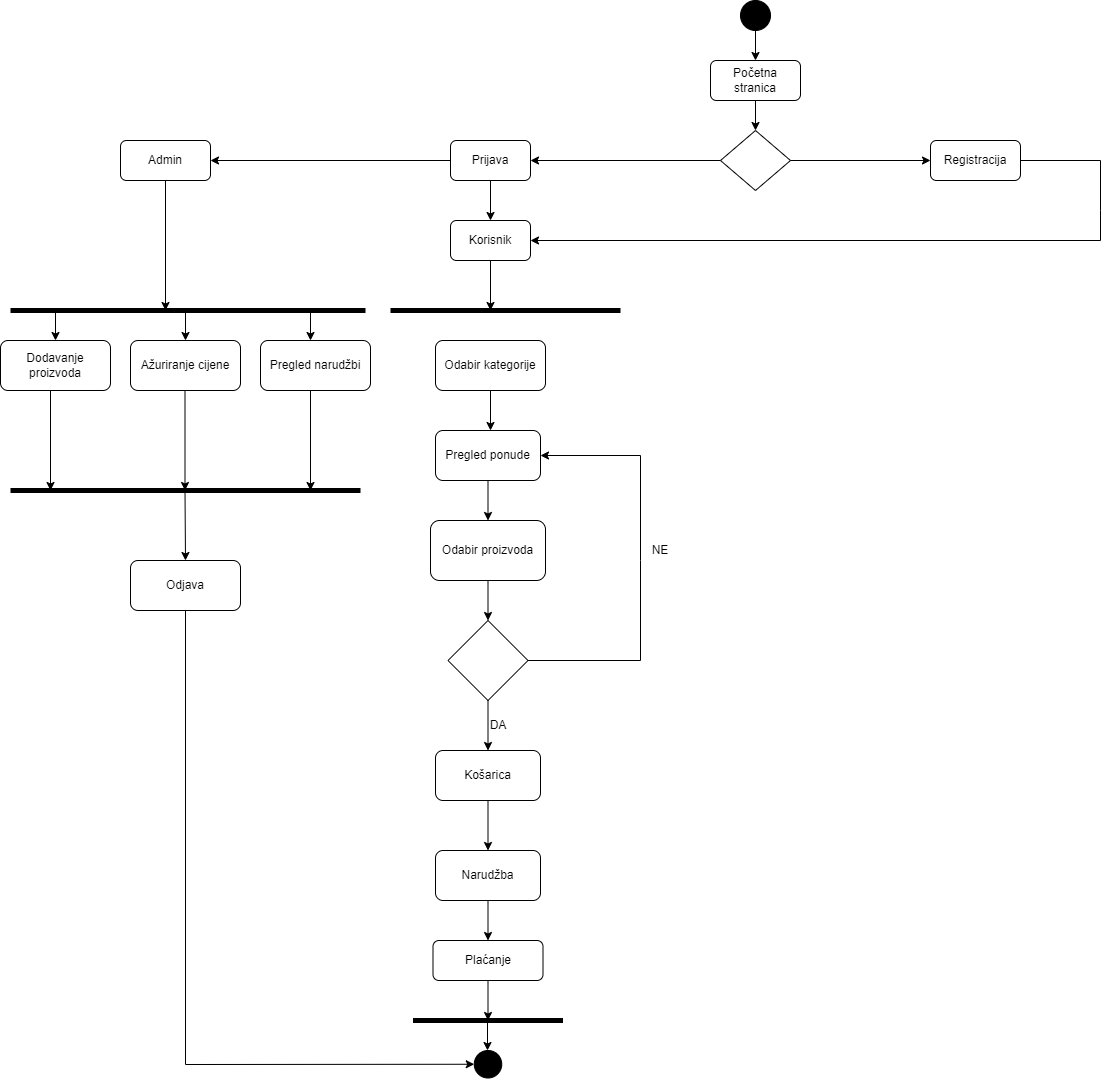

The diagram above was exported from draw.io. Its source (the exported page's mxGraphModel, read from the mxfile embedded in the PNG):
<mxGraphModel dx="2555" dy="1845" grid="1" gridSize="10" guides="1" tooltips="1" connect="1" arrows="1" fold="1" page="1" pageScale="1" pageWidth="850" pageHeight="1100" math="0" shadow="0">
  <root>
    <mxCell id="0" />
    <mxCell id="1" parent="0" />
    <mxCell id="z_j5FtDzljI50lOKfBdh-1" value="" style="ellipse;whiteSpace=wrap;html=1;aspect=fixed;fillColor=#000000;" vertex="1" parent="1">
      <mxGeometry x="350" y="-630" width="30" height="30" as="geometry" />
    </mxCell>
    <mxCell id="z_j5FtDzljI50lOKfBdh-2" value="Početna stranica" style="rounded=1;whiteSpace=wrap;html=1;fillColor=#FFFFFF;" vertex="1" parent="1">
      <mxGeometry x="320" y="-570" width="90" height="40" as="geometry" />
    </mxCell>
    <mxCell id="z_j5FtDzljI50lOKfBdh-3" value="" style="endArrow=classic;html=1;rounded=0;entryX=0.5;entryY=0;entryDx=0;entryDy=0;exitX=0.5;exitY=1;exitDx=0;exitDy=0;" edge="1" parent="1" source="z_j5FtDzljI50lOKfBdh-1" target="z_j5FtDzljI50lOKfBdh-2">
      <mxGeometry width="50" height="50" relative="1" as="geometry">
        <mxPoint x="355" y="-580" as="sourcePoint" />
        <mxPoint x="410" y="-510" as="targetPoint" />
      </mxGeometry>
    </mxCell>
    <mxCell id="z_j5FtDzljI50lOKfBdh-4" value="Prijava" style="rounded=1;whiteSpace=wrap;html=1;fillColor=#FFFFFF;" vertex="1" parent="1">
      <mxGeometry x="60" y="-490" width="80" height="40" as="geometry" />
    </mxCell>
    <mxCell id="z_j5FtDzljI50lOKfBdh-5" value="Registracija" style="rounded=1;whiteSpace=wrap;html=1;fillColor=#FFFFFF;" vertex="1" parent="1">
      <mxGeometry x="540" y="-490" width="90" height="40" as="geometry" />
    </mxCell>
    <mxCell id="z_j5FtDzljI50lOKfBdh-6" value="" style="endArrow=classic;html=1;rounded=0;exitX=0.5;exitY=1;exitDx=0;exitDy=0;" edge="1" parent="1" source="z_j5FtDzljI50lOKfBdh-2" target="z_j5FtDzljI50lOKfBdh-7">
      <mxGeometry width="50" height="50" relative="1" as="geometry">
        <mxPoint x="280" y="-400" as="sourcePoint" />
        <mxPoint x="365" y="-470" as="targetPoint" />
      </mxGeometry>
    </mxCell>
    <mxCell id="z_j5FtDzljI50lOKfBdh-7" value="" style="rhombus;whiteSpace=wrap;html=1;fillColor=#FFFFFF;" vertex="1" parent="1">
      <mxGeometry x="330" y="-500" width="70" height="60" as="geometry" />
    </mxCell>
    <mxCell id="z_j5FtDzljI50lOKfBdh-9" value="" style="endArrow=classic;html=1;rounded=0;entryX=1;entryY=0.5;entryDx=0;entryDy=0;exitX=0;exitY=0.5;exitDx=0;exitDy=0;" edge="1" parent="1" source="z_j5FtDzljI50lOKfBdh-7" target="z_j5FtDzljI50lOKfBdh-4">
      <mxGeometry width="50" height="50" relative="1" as="geometry">
        <mxPoint x="280" y="-400" as="sourcePoint" />
        <mxPoint x="330" y="-450" as="targetPoint" />
      </mxGeometry>
    </mxCell>
    <mxCell id="z_j5FtDzljI50lOKfBdh-10" value="Korisnik" style="rounded=1;whiteSpace=wrap;html=1;fillColor=#FFFFFF;" vertex="1" parent="1">
      <mxGeometry x="60" y="-410" width="80" height="40" as="geometry" />
    </mxCell>
    <mxCell id="z_j5FtDzljI50lOKfBdh-11" value="" style="endArrow=classic;html=1;rounded=0;entryX=0;entryY=0.5;entryDx=0;entryDy=0;exitX=1;exitY=0.5;exitDx=0;exitDy=0;" edge="1" parent="1" source="z_j5FtDzljI50lOKfBdh-7" target="z_j5FtDzljI50lOKfBdh-5">
      <mxGeometry width="50" height="50" relative="1" as="geometry">
        <mxPoint x="280" y="-400" as="sourcePoint" />
        <mxPoint x="330" y="-450" as="targetPoint" />
      </mxGeometry>
    </mxCell>
    <mxCell id="z_j5FtDzljI50lOKfBdh-13" value="" style="endArrow=classic;html=1;rounded=0;exitX=0.5;exitY=1;exitDx=0;exitDy=0;" edge="1" parent="1" source="z_j5FtDzljI50lOKfBdh-4" target="z_j5FtDzljI50lOKfBdh-10">
      <mxGeometry width="50" height="50" relative="1" as="geometry">
        <mxPoint x="280" y="-400" as="sourcePoint" />
        <mxPoint x="330" y="-450" as="targetPoint" />
      </mxGeometry>
    </mxCell>
    <mxCell id="z_j5FtDzljI50lOKfBdh-14" value="" style="endArrow=classic;html=1;rounded=0;exitX=0.5;exitY=1;exitDx=0;exitDy=0;" edge="1" parent="1" source="z_j5FtDzljI50lOKfBdh-10">
      <mxGeometry width="50" height="50" relative="1" as="geometry">
        <mxPoint x="280" y="-400" as="sourcePoint" />
        <mxPoint x="100" y="-320" as="targetPoint" />
      </mxGeometry>
    </mxCell>
    <mxCell id="z_j5FtDzljI50lOKfBdh-16" value="" style="endArrow=none;html=1;rounded=0;strokeColor=#000000;strokeWidth=5;" edge="1" parent="1">
      <mxGeometry width="50" height="50" relative="1" as="geometry">
        <mxPoint y="-320" as="sourcePoint" />
        <mxPoint x="230" y="-320" as="targetPoint" />
      </mxGeometry>
    </mxCell>
    <mxCell id="z_j5FtDzljI50lOKfBdh-18" value="Odabir kategorije" style="rounded=1;whiteSpace=wrap;html=1;fillColor=#FFFFFF;" vertex="1" parent="1">
      <mxGeometry x="45" y="-290" width="110" height="50" as="geometry" />
    </mxCell>
    <mxCell id="z_j5FtDzljI50lOKfBdh-19" value="Pregled ponude" style="rounded=1;whiteSpace=wrap;html=1;fillColor=#FFFFFF;" vertex="1" parent="1">
      <mxGeometry x="45" y="-200" width="105" height="50" as="geometry" />
    </mxCell>
    <mxCell id="z_j5FtDzljI50lOKfBdh-20" value="Odabir proizvoda" style="rounded=1;whiteSpace=wrap;html=1;fillColor=#FFFFFF;" vertex="1" parent="1">
      <mxGeometry x="40" y="-110" width="115" height="60" as="geometry" />
    </mxCell>
    <mxCell id="z_j5FtDzljI50lOKfBdh-21" value="" style="rhombus;whiteSpace=wrap;html=1;fillColor=#FFFFFF;" vertex="1" parent="1">
      <mxGeometry x="57.5" y="-10" width="80" height="80" as="geometry" />
    </mxCell>
    <mxCell id="z_j5FtDzljI50lOKfBdh-23" value="" style="endArrow=classic;html=1;rounded=0;strokeColor=#000000;strokeWidth=1;exitX=1;exitY=0.5;exitDx=0;exitDy=0;entryX=1;entryY=0.5;entryDx=0;entryDy=0;" edge="1" parent="1" source="z_j5FtDzljI50lOKfBdh-21" target="z_j5FtDzljI50lOKfBdh-19">
      <mxGeometry width="50" height="50" relative="1" as="geometry">
        <mxPoint x="280" y="-70" as="sourcePoint" />
        <mxPoint x="330" y="-120" as="targetPoint" />
        <Array as="points">
          <mxPoint x="250" y="30" />
          <mxPoint x="250" y="-70" />
          <mxPoint x="250" y="-175" />
        </Array>
      </mxGeometry>
    </mxCell>
    <mxCell id="z_j5FtDzljI50lOKfBdh-24" value="" style="endArrow=classic;html=1;rounded=0;strokeColor=#000000;strokeWidth=1;exitX=0.5;exitY=1;exitDx=0;exitDy=0;" edge="1" parent="1" source="z_j5FtDzljI50lOKfBdh-18">
      <mxGeometry width="50" height="50" relative="1" as="geometry">
        <mxPoint x="180" y="-220" as="sourcePoint" />
        <mxPoint x="100" y="-200" as="targetPoint" />
        <Array as="points" />
      </mxGeometry>
    </mxCell>
    <mxCell id="z_j5FtDzljI50lOKfBdh-26" value="" style="endArrow=classic;html=1;rounded=0;strokeColor=#000000;strokeWidth=1;exitX=0.5;exitY=1;exitDx=0;exitDy=0;entryX=0.5;entryY=0;entryDx=0;entryDy=0;" edge="1" parent="1" source="z_j5FtDzljI50lOKfBdh-19" target="z_j5FtDzljI50lOKfBdh-20">
      <mxGeometry width="50" height="50" relative="1" as="geometry">
        <mxPoint x="140" y="-120" as="sourcePoint" />
        <mxPoint x="190" y="-170" as="targetPoint" />
      </mxGeometry>
    </mxCell>
    <mxCell id="z_j5FtDzljI50lOKfBdh-27" value="" style="endArrow=classic;html=1;rounded=0;strokeColor=#000000;strokeWidth=1;exitX=0.5;exitY=1;exitDx=0;exitDy=0;entryX=0.5;entryY=0;entryDx=0;entryDy=0;" edge="1" parent="1" source="z_j5FtDzljI50lOKfBdh-20" target="z_j5FtDzljI50lOKfBdh-21">
      <mxGeometry width="50" height="50" relative="1" as="geometry">
        <mxPoint x="130" as="sourcePoint" />
        <mxPoint x="180" y="-50" as="targetPoint" />
      </mxGeometry>
    </mxCell>
    <mxCell id="z_j5FtDzljI50lOKfBdh-28" value="NE" style="text;html=1;strokeColor=none;fillColor=none;align=center;verticalAlign=middle;whiteSpace=wrap;rounded=0;" vertex="1" parent="1">
      <mxGeometry x="240" y="-95" width="60" height="30" as="geometry" />
    </mxCell>
    <mxCell id="z_j5FtDzljI50lOKfBdh-29" value="DA" style="text;html=1;strokeColor=none;fillColor=none;align=center;verticalAlign=middle;whiteSpace=wrap;rounded=0;" vertex="1" parent="1">
      <mxGeometry x="77.5" y="80" width="60" height="30" as="geometry" />
    </mxCell>
    <mxCell id="z_j5FtDzljI50lOKfBdh-37" value="" style="edgeStyle=orthogonalEdgeStyle;rounded=0;orthogonalLoop=1;jettySize=auto;html=1;strokeColor=#000000;strokeWidth=1;" edge="1" parent="1" source="z_j5FtDzljI50lOKfBdh-30" target="z_j5FtDzljI50lOKfBdh-34">
      <mxGeometry relative="1" as="geometry" />
    </mxCell>
    <mxCell id="z_j5FtDzljI50lOKfBdh-30" value="Narudžba" style="rounded=1;whiteSpace=wrap;html=1;fillColor=#FFFFFF;" vertex="1" parent="1">
      <mxGeometry x="45" y="220" width="105" height="50" as="geometry" />
    </mxCell>
    <mxCell id="z_j5FtDzljI50lOKfBdh-31" value="" style="endArrow=classic;html=1;rounded=0;strokeColor=#000000;strokeWidth=1;entryX=0.5;entryY=0;entryDx=0;entryDy=0;exitX=0.5;exitY=1;exitDx=0;exitDy=0;" edge="1" parent="1" source="z_j5FtDzljI50lOKfBdh-21" target="z_j5FtDzljI50lOKfBdh-32">
      <mxGeometry width="50" height="50" relative="1" as="geometry">
        <mxPoint x="240" y="140" as="sourcePoint" />
        <mxPoint x="220" y="70" as="targetPoint" />
      </mxGeometry>
    </mxCell>
    <mxCell id="z_j5FtDzljI50lOKfBdh-33" value="" style="edgeStyle=orthogonalEdgeStyle;rounded=0;orthogonalLoop=1;jettySize=auto;html=1;strokeColor=#000000;strokeWidth=1;" edge="1" parent="1" source="z_j5FtDzljI50lOKfBdh-32" target="z_j5FtDzljI50lOKfBdh-30">
      <mxGeometry relative="1" as="geometry" />
    </mxCell>
    <mxCell id="z_j5FtDzljI50lOKfBdh-32" value="Košarica" style="rounded=1;whiteSpace=wrap;html=1;fillColor=#FFFFFF;" vertex="1" parent="1">
      <mxGeometry x="45" y="120" width="105" height="50" as="geometry" />
    </mxCell>
    <mxCell id="z_j5FtDzljI50lOKfBdh-38" style="edgeStyle=orthogonalEdgeStyle;rounded=0;orthogonalLoop=1;jettySize=auto;html=1;strokeColor=#000000;strokeWidth=1;" edge="1" parent="1" source="z_j5FtDzljI50lOKfBdh-34">
      <mxGeometry relative="1" as="geometry">
        <mxPoint x="97.5" y="390" as="targetPoint" />
      </mxGeometry>
    </mxCell>
    <mxCell id="z_j5FtDzljI50lOKfBdh-34" value="Plaćanje" style="rounded=1;whiteSpace=wrap;html=1;fillColor=#FFFFFF;" vertex="1" parent="1">
      <mxGeometry x="42.5" y="310" width="110" height="40" as="geometry" />
    </mxCell>
    <mxCell id="z_j5FtDzljI50lOKfBdh-39" value="" style="endArrow=none;html=1;rounded=0;strokeColor=#000000;strokeWidth=5;" edge="1" parent="1">
      <mxGeometry width="50" height="50" relative="1" as="geometry">
        <mxPoint x="22.5" y="390" as="sourcePoint" />
        <mxPoint x="172.5" y="390" as="targetPoint" />
      </mxGeometry>
    </mxCell>
    <mxCell id="z_j5FtDzljI50lOKfBdh-40" value="" style="endArrow=classic;html=1;rounded=0;strokeColor=#000000;strokeWidth=1;" edge="1" parent="1">
      <mxGeometry width="50" height="50" relative="1" as="geometry">
        <mxPoint x="97" y="390" as="sourcePoint" />
        <mxPoint x="97" y="420" as="targetPoint" />
        <Array as="points" />
      </mxGeometry>
    </mxCell>
    <mxCell id="z_j5FtDzljI50lOKfBdh-42" value="" style="ellipse;whiteSpace=wrap;html=1;aspect=fixed;fillColor=#000000;" vertex="1" parent="1">
      <mxGeometry x="83.75" y="420" width="27.5" height="27.5" as="geometry" />
    </mxCell>
    <mxCell id="z_j5FtDzljI50lOKfBdh-43" value="" style="endArrow=classic;html=1;rounded=0;strokeColor=#000000;strokeWidth=1;entryX=1;entryY=0.5;entryDx=0;entryDy=0;exitX=1;exitY=0.5;exitDx=0;exitDy=0;" edge="1" parent="1" source="z_j5FtDzljI50lOKfBdh-5" target="z_j5FtDzljI50lOKfBdh-10">
      <mxGeometry width="50" height="50" relative="1" as="geometry">
        <mxPoint x="700" y="-390" as="sourcePoint" />
        <mxPoint x="330" y="-370" as="targetPoint" />
        <Array as="points">
          <mxPoint x="710" y="-470" />
          <mxPoint x="710" y="-420" />
          <mxPoint x="710" y="-390" />
        </Array>
      </mxGeometry>
    </mxCell>
    <mxCell id="z_j5FtDzljI50lOKfBdh-44" value="" style="endArrow=classic;html=1;rounded=0;strokeColor=#000000;strokeWidth=1;exitX=0;exitY=0.5;exitDx=0;exitDy=0;entryX=1;entryY=0.5;entryDx=0;entryDy=0;" edge="1" parent="1" source="z_j5FtDzljI50lOKfBdh-4" target="z_j5FtDzljI50lOKfBdh-45">
      <mxGeometry width="50" height="50" relative="1" as="geometry">
        <mxPoint x="-100" y="-410" as="sourcePoint" />
        <mxPoint x="-110" y="-470" as="targetPoint" />
      </mxGeometry>
    </mxCell>
    <mxCell id="z_j5FtDzljI50lOKfBdh-45" value="Admin" style="rounded=1;whiteSpace=wrap;html=1;fillColor=#FFFFFF;" vertex="1" parent="1">
      <mxGeometry x="-270" y="-490" width="90" height="40" as="geometry" />
    </mxCell>
    <mxCell id="z_j5FtDzljI50lOKfBdh-46" value="" style="endArrow=classic;html=1;rounded=0;strokeColor=#000000;strokeWidth=1;exitX=0.5;exitY=1;exitDx=0;exitDy=0;" edge="1" parent="1" source="z_j5FtDzljI50lOKfBdh-45">
      <mxGeometry width="50" height="50" relative="1" as="geometry">
        <mxPoint x="-100" y="-330" as="sourcePoint" />
        <mxPoint x="-225" y="-320" as="targetPoint" />
      </mxGeometry>
    </mxCell>
    <mxCell id="z_j5FtDzljI50lOKfBdh-47" value="" style="endArrow=none;html=1;rounded=0;strokeColor=#000000;strokeWidth=5;" edge="1" parent="1">
      <mxGeometry width="50" height="50" relative="1" as="geometry">
        <mxPoint x="-380" y="-320" as="sourcePoint" />
        <mxPoint x="-25" y="-320" as="targetPoint" />
      </mxGeometry>
    </mxCell>
    <mxCell id="z_j5FtDzljI50lOKfBdh-48" value="Dodavanje proizvoda" style="rounded=1;whiteSpace=wrap;html=1;fillColor=#FFFFFF;" vertex="1" parent="1">
      <mxGeometry x="-390" y="-290" width="110" height="50" as="geometry" />
    </mxCell>
    <mxCell id="z_j5FtDzljI50lOKfBdh-50" value="Ažuriranje cijene" style="rounded=1;whiteSpace=wrap;html=1;fillColor=#FFFFFF;" vertex="1" parent="1">
      <mxGeometry x="-260" y="-290" width="110" height="50" as="geometry" />
    </mxCell>
    <mxCell id="z_j5FtDzljI50lOKfBdh-51" value="Pregled narudžbi" style="rounded=1;whiteSpace=wrap;html=1;fillColor=#FFFFFF;" vertex="1" parent="1">
      <mxGeometry x="-130" y="-290" width="110" height="50" as="geometry" />
    </mxCell>
    <mxCell id="z_j5FtDzljI50lOKfBdh-52" value="" style="endArrow=classic;html=1;rounded=0;strokeColor=#000000;strokeWidth=1;entryX=0.5;entryY=0;entryDx=0;entryDy=0;" edge="1" parent="1" target="z_j5FtDzljI50lOKfBdh-48">
      <mxGeometry width="50" height="50" relative="1" as="geometry">
        <mxPoint x="-335" y="-320" as="sourcePoint" />
        <mxPoint x="-330" y="-420" as="targetPoint" />
      </mxGeometry>
    </mxCell>
    <mxCell id="z_j5FtDzljI50lOKfBdh-53" value="" style="endArrow=classic;html=1;rounded=0;strokeColor=#000000;strokeWidth=1;entryX=0.5;entryY=0;entryDx=0;entryDy=0;" edge="1" parent="1" target="z_j5FtDzljI50lOKfBdh-50">
      <mxGeometry width="50" height="50" relative="1" as="geometry">
        <mxPoint x="-205" y="-320" as="sourcePoint" />
        <mxPoint x="-120" y="-400" as="targetPoint" />
      </mxGeometry>
    </mxCell>
    <mxCell id="z_j5FtDzljI50lOKfBdh-54" value="" style="endArrow=classic;html=1;rounded=0;strokeColor=#000000;strokeWidth=1;" edge="1" parent="1">
      <mxGeometry width="50" height="50" relative="1" as="geometry">
        <mxPoint x="-80" y="-320" as="sourcePoint" />
        <mxPoint x="-80" y="-290" as="targetPoint" />
        <Array as="points">
          <mxPoint x="-80" y="-290" />
        </Array>
      </mxGeometry>
    </mxCell>
    <mxCell id="z_j5FtDzljI50lOKfBdh-55" value="" style="endArrow=classic;html=1;rounded=0;strokeColor=#000000;strokeWidth=1;" edge="1" parent="1">
      <mxGeometry width="50" height="50" relative="1" as="geometry">
        <mxPoint x="-340" y="-240" as="sourcePoint" />
        <mxPoint x="-340" y="-140" as="targetPoint" />
      </mxGeometry>
    </mxCell>
    <mxCell id="z_j5FtDzljI50lOKfBdh-56" value="" style="endArrow=classic;html=1;rounded=0;strokeColor=#000000;strokeWidth=1;" edge="1" parent="1">
      <mxGeometry width="50" height="50" relative="1" as="geometry">
        <mxPoint x="-205.5" y="-240" as="sourcePoint" />
        <mxPoint x="-205.5" y="-140" as="targetPoint" />
      </mxGeometry>
    </mxCell>
    <mxCell id="z_j5FtDzljI50lOKfBdh-57" value="" style="endArrow=classic;html=1;rounded=0;strokeColor=#000000;strokeWidth=1;" edge="1" parent="1">
      <mxGeometry width="50" height="50" relative="1" as="geometry">
        <mxPoint x="-80" y="-240" as="sourcePoint" />
        <mxPoint x="-80" y="-140" as="targetPoint" />
      </mxGeometry>
    </mxCell>
    <mxCell id="z_j5FtDzljI50lOKfBdh-58" value="" style="endArrow=none;html=1;rounded=0;strokeColor=#000000;strokeWidth=5;" edge="1" parent="1">
      <mxGeometry width="50" height="50" relative="1" as="geometry">
        <mxPoint x="-380" y="-140" as="sourcePoint" />
        <mxPoint x="-30" y="-140" as="targetPoint" />
      </mxGeometry>
    </mxCell>
    <mxCell id="z_j5FtDzljI50lOKfBdh-59" value="" style="endArrow=classic;html=1;rounded=0;strokeColor=#000000;strokeWidth=1;" edge="1" parent="1">
      <mxGeometry width="50" height="50" relative="1" as="geometry">
        <mxPoint x="-205.5" y="-140" as="sourcePoint" />
        <mxPoint x="-205" y="-70" as="targetPoint" />
      </mxGeometry>
    </mxCell>
    <mxCell id="z_j5FtDzljI50lOKfBdh-61" value="Odjava" style="rounded=1;whiteSpace=wrap;html=1;fillColor=#FFFFFF;" vertex="1" parent="1">
      <mxGeometry x="-260" y="-70" width="110" height="50" as="geometry" />
    </mxCell>
    <mxCell id="z_j5FtDzljI50lOKfBdh-62" value="" style="endArrow=classic;html=1;rounded=0;strokeColor=#000000;strokeWidth=1;exitX=0.5;exitY=1;exitDx=0;exitDy=0;entryX=0;entryY=0.5;entryDx=0;entryDy=0;" edge="1" parent="1" source="z_j5FtDzljI50lOKfBdh-61" target="z_j5FtDzljI50lOKfBdh-42">
      <mxGeometry width="50" height="50" relative="1" as="geometry">
        <mxPoint x="-110" y="10" as="sourcePoint" />
        <mxPoint x="-205" y="170" as="targetPoint" />
        <Array as="points">
          <mxPoint x="-205" y="434" />
        </Array>
      </mxGeometry>
    </mxCell>
  </root>
</mxGraphModel>